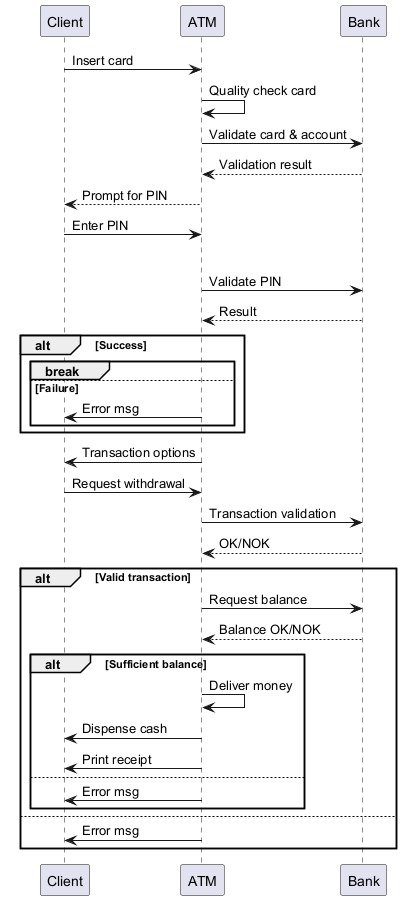

The diagram above was rendered by PlantUML. Its source (embedded in the PNG):
@startuml
participant Client
participant ATM
participant Bank

Client -> ATM : Insert card
ATM -> ATM : Quality check card
ATM -> Bank : Validate card & account
Bank --> ATM : Validation result
ATM --> Client : Prompt for PIN
Client -> ATM : Enter PIN
loop Max 3 attempts
  ATM -> Bank : Validate PIN
  Bank --> ATM : Result
  alt Success
    break
  else Failure
    ATM -> Client : Error msg
  end
end
ATM -> Client : Transaction options
Client -> ATM : Request withdrawal
ATM -> Bank : Transaction validation
Bank --> ATM : OK/NOK

alt Valid transaction
  ATM -> Bank : Request balance
  Bank --> ATM : Balance OK/NOK
  alt Sufficient balance
    ATM -> ATM : Deliver money
    ATM -> Client : Dispense cash
    ATM -> Client : Print receipt
  else
    ATM -> Client : Error msg
  end
else
  ATM -> Client : Error msg
end
@enduml